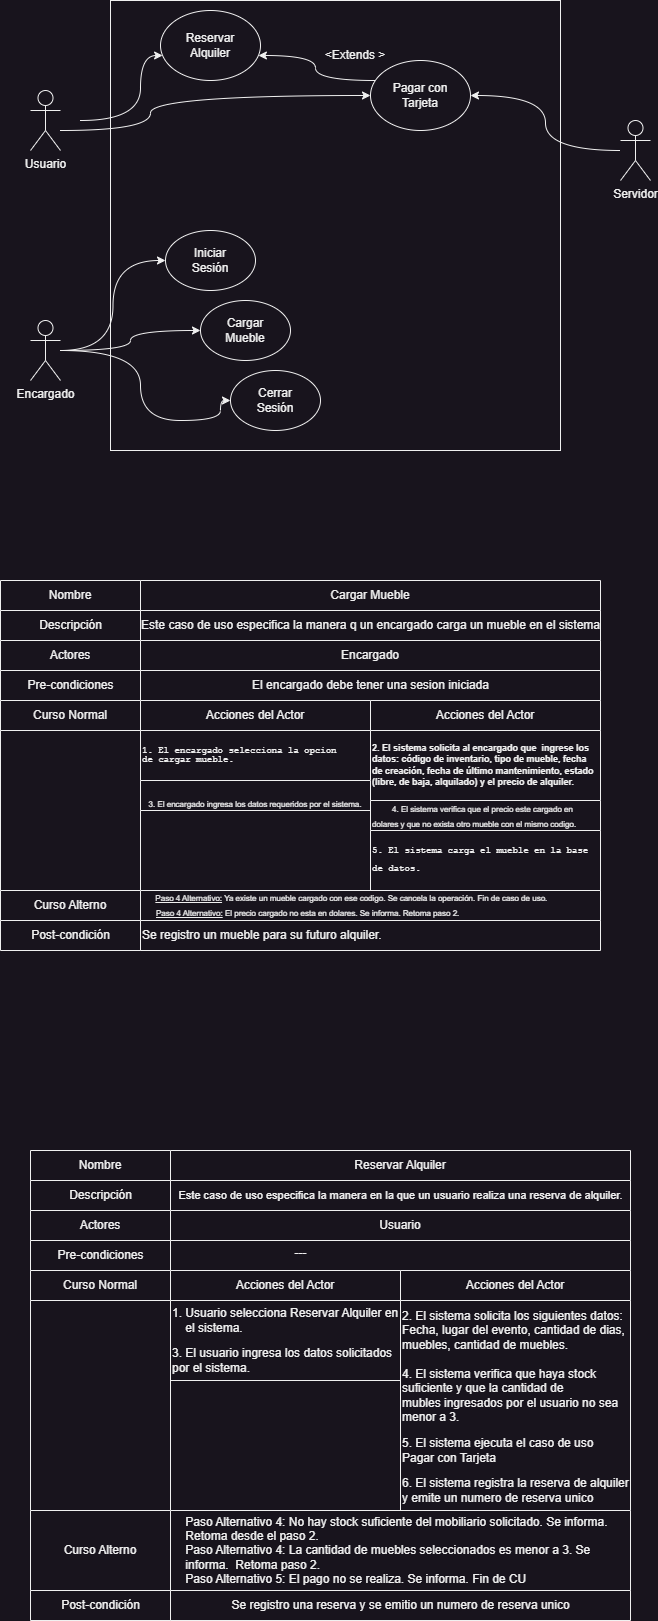

The diagram above was exported from draw.io. Its source (the exported page's mxGraphModel, read from the mxfile embedded in the PNG):
<mxGraphModel dx="880" dy="532" grid="1" gridSize="10" guides="1" tooltips="1" connect="1" arrows="1" fold="1" page="1" pageScale="1" pageWidth="827" pageHeight="1169" math="0" shadow="0">
  <root>
    <mxCell id="0" />
    <mxCell id="1" parent="0" />
    <mxCell id="GNbNOkVpoz5caxUx-VEM-6" value="" style="whiteSpace=wrap;html=1;aspect=fixed;" parent="1" vertex="1">
      <mxGeometry x="230" y="70" width="450" height="450" as="geometry" />
    </mxCell>
    <mxCell id="GNbNOkVpoz5caxUx-VEM-4" value="Usuario" style="shape=umlActor;verticalLabelPosition=bottom;verticalAlign=top;html=1;" parent="1" vertex="1">
      <mxGeometry x="150" y="160" width="30" height="60" as="geometry" />
    </mxCell>
    <mxCell id="GNbNOkVpoz5caxUx-VEM-12" style="edgeStyle=orthogonalEdgeStyle;rounded=0;orthogonalLoop=1;jettySize=auto;html=1;curved=1;entryX=0;entryY=0.5;entryDx=0;entryDy=0;" parent="1" source="GNbNOkVpoz5caxUx-VEM-5" target="GNbNOkVpoz5caxUx-VEM-20" edge="1">
      <mxGeometry relative="1" as="geometry">
        <mxPoint x="340" y="464.9999999999999" as="targetPoint" />
        <Array as="points">
          <mxPoint x="260" y="420" />
          <mxPoint x="260" y="490" />
          <mxPoint x="340" y="490" />
          <mxPoint x="340" y="470" />
        </Array>
      </mxGeometry>
    </mxCell>
    <mxCell id="GNbNOkVpoz5caxUx-VEM-18" style="edgeStyle=orthogonalEdgeStyle;rounded=0;orthogonalLoop=1;jettySize=auto;html=1;entryX=0;entryY=0.5;entryDx=0;entryDy=0;curved=1;" parent="1" source="GNbNOkVpoz5caxUx-VEM-5" target="GNbNOkVpoz5caxUx-VEM-17" edge="1">
      <mxGeometry relative="1" as="geometry" />
    </mxCell>
    <mxCell id="GNbNOkVpoz5caxUx-VEM-24" style="edgeStyle=orthogonalEdgeStyle;rounded=0;orthogonalLoop=1;jettySize=auto;html=1;entryX=0;entryY=0.5;entryDx=0;entryDy=0;curved=1;" parent="1" source="GNbNOkVpoz5caxUx-VEM-5" target="GNbNOkVpoz5caxUx-VEM-19" edge="1">
      <mxGeometry relative="1" as="geometry" />
    </mxCell>
    <mxCell id="GNbNOkVpoz5caxUx-VEM-5" value="Encargado" style="shape=umlActor;verticalLabelPosition=bottom;verticalAlign=top;html=1;" parent="1" vertex="1">
      <mxGeometry x="150" y="390" width="30" height="60" as="geometry" />
    </mxCell>
    <mxCell id="GNbNOkVpoz5caxUx-VEM-7" value="Reservar&lt;br&gt;Alquiler" style="ellipse;whiteSpace=wrap;html=1;" parent="1" vertex="1">
      <mxGeometry x="280" y="80" width="100" height="70" as="geometry" />
    </mxCell>
    <mxCell id="GNbNOkVpoz5caxUx-VEM-15" style="edgeStyle=orthogonalEdgeStyle;rounded=0;orthogonalLoop=1;jettySize=auto;html=1;curved=1;" parent="1" source="GNbNOkVpoz5caxUx-VEM-8" target="GNbNOkVpoz5caxUx-VEM-10" edge="1">
      <mxGeometry relative="1" as="geometry" />
    </mxCell>
    <mxCell id="GNbNOkVpoz5caxUx-VEM-8" value="Servidor" style="shape=umlActor;verticalLabelPosition=bottom;verticalAlign=top;html=1;" parent="1" vertex="1">
      <mxGeometry x="740" y="190" width="30" height="60" as="geometry" />
    </mxCell>
    <mxCell id="GNbNOkVpoz5caxUx-VEM-14" style="edgeStyle=orthogonalEdgeStyle;rounded=0;orthogonalLoop=1;jettySize=auto;html=1;curved=1;" parent="1" source="GNbNOkVpoz5caxUx-VEM-10" target="GNbNOkVpoz5caxUx-VEM-7" edge="1">
      <mxGeometry relative="1" as="geometry">
        <Array as="points">
          <mxPoint x="435" y="150" />
          <mxPoint x="435" y="125" />
        </Array>
      </mxGeometry>
    </mxCell>
    <mxCell id="GNbNOkVpoz5caxUx-VEM-10" value="Pagar con&lt;div&gt;Tarjeta&lt;/div&gt;" style="ellipse;whiteSpace=wrap;html=1;" parent="1" vertex="1">
      <mxGeometry x="490" y="130" width="100" height="70" as="geometry" />
    </mxCell>
    <mxCell id="GNbNOkVpoz5caxUx-VEM-11" style="edgeStyle=orthogonalEdgeStyle;rounded=0;orthogonalLoop=1;jettySize=auto;html=1;curved=1;" parent="1" target="GNbNOkVpoz5caxUx-VEM-7" edge="1">
      <mxGeometry relative="1" as="geometry">
        <mxPoint x="210" y="190" as="targetPoint" />
        <mxPoint x="200" y="190" as="sourcePoint" />
        <Array as="points">
          <mxPoint x="260" y="190" />
          <mxPoint x="260" y="125" />
        </Array>
      </mxGeometry>
    </mxCell>
    <mxCell id="GNbNOkVpoz5caxUx-VEM-16" style="edgeStyle=orthogonalEdgeStyle;rounded=0;orthogonalLoop=1;jettySize=auto;html=1;curved=1;" parent="1" source="GNbNOkVpoz5caxUx-VEM-4" target="GNbNOkVpoz5caxUx-VEM-10" edge="1">
      <mxGeometry relative="1" as="geometry">
        <Array as="points">
          <mxPoint x="270" y="200" />
          <mxPoint x="270" y="165" />
        </Array>
      </mxGeometry>
    </mxCell>
    <mxCell id="GNbNOkVpoz5caxUx-VEM-17" value="Cargar&lt;div&gt;Mueble&lt;/div&gt;" style="ellipse;whiteSpace=wrap;html=1;" parent="1" vertex="1">
      <mxGeometry x="320" y="370" width="90" height="60" as="geometry" />
    </mxCell>
    <mxCell id="GNbNOkVpoz5caxUx-VEM-19" value="Iniciar&lt;div&gt;Sesión&lt;span style=&quot;color: rgba(0, 0, 0, 0); font-family: monospace; font-size: 0px; text-align: start; text-wrap: nowrap; background-color: initial;&quot;&gt;%3CmxGraphModel%3E%3Croot%3E%3CmxCell%20id%3D%220%22%2F%3E%3CmxCell%20id%3D%221%22%20parent%3D%220%22%2F%3E%3CmxCell%20id%3D%222%22%20value%3D%22Reservar%26lt%3Bbr%26gt%3BAlquiler%22%20style%3D%22ellipse%3BwhiteSpace%3Dwrap%3Bhtml%3D1%3B%22%20vertex%3D%221%22%20parent%3D%221%22%3E%3CmxGeometry%20x%3D%22280%22%20y%3D%2290%22%20width%3D%22100%22%20height%3D%2270%22%20as%3D%22geometry%22%2F%3E%3C%2FmxCell%3E%3C%2Froot%3E%3C%2FmxGraphModel%3E&lt;/span&gt;&lt;/div&gt;" style="ellipse;whiteSpace=wrap;html=1;" parent="1" vertex="1">
      <mxGeometry x="285" y="300" width="90" height="60" as="geometry" />
    </mxCell>
    <mxCell id="GNbNOkVpoz5caxUx-VEM-20" value="Cerrar&lt;div&gt;Sesión&lt;/div&gt;" style="ellipse;whiteSpace=wrap;html=1;" parent="1" vertex="1">
      <mxGeometry x="350" y="440" width="90" height="60" as="geometry" />
    </mxCell>
    <mxCell id="GNbNOkVpoz5caxUx-VEM-25" value="&amp;lt;Extends &amp;gt;" style="text;html=1;align=center;verticalAlign=middle;whiteSpace=wrap;rounded=0;" parent="1" vertex="1">
      <mxGeometry x="440" y="110" width="70" height="30" as="geometry" />
    </mxCell>
    <mxCell id="GNbNOkVpoz5caxUx-VEM-33" value="Nombre" style="swimlane;fontStyle=0;childLayout=stackLayout;horizontal=1;startSize=30;horizontalStack=0;resizeParent=1;resizeParentMax=0;resizeLast=0;collapsible=1;marginBottom=0;whiteSpace=wrap;html=1;" parent="1" vertex="1">
      <mxGeometry x="120" y="650" width="140" height="60" as="geometry" />
    </mxCell>
    <mxCell id="GNbNOkVpoz5caxUx-VEM-39" value="Descripción" style="text;html=1;align=center;verticalAlign=middle;resizable=0;points=[];autosize=1;strokeColor=none;fillColor=none;" parent="GNbNOkVpoz5caxUx-VEM-33" vertex="1">
      <mxGeometry y="30" width="140" height="30" as="geometry" />
    </mxCell>
    <mxCell id="GNbNOkVpoz5caxUx-VEM-38" value="Cargar Mueble" style="swimlane;fontStyle=0;childLayout=stackLayout;horizontal=1;startSize=30;horizontalStack=0;resizeParent=1;resizeParentMax=0;resizeLast=0;collapsible=1;marginBottom=0;whiteSpace=wrap;html=1;" parent="1" vertex="1">
      <mxGeometry x="260" y="650" width="460" height="90" as="geometry">
        <mxRectangle x="260" y="650" width="120" height="30" as="alternateBounds" />
      </mxGeometry>
    </mxCell>
    <mxCell id="GNbNOkVpoz5caxUx-VEM-53" value="Este caso de uso especifica la manera q un encargado carga un mueble en el sistema" style="text;html=1;align=center;verticalAlign=middle;resizable=0;points=[];autosize=1;strokeColor=none;fillColor=none;" parent="GNbNOkVpoz5caxUx-VEM-38" vertex="1">
      <mxGeometry y="30" width="460" height="30" as="geometry" />
    </mxCell>
    <mxCell id="GNbNOkVpoz5caxUx-VEM-52" value="&lt;div style=&quot;text-align: start;&quot;&gt;&lt;span style=&quot;background-color: initial; font-size: 0px;&quot;&gt;&lt;font face=&quot;monospace&quot; color=&quot;rgba(0, 0, 0, 0)&quot;&gt;Esss&lt;/font&gt;&lt;/span&gt;&lt;/div&gt;" style="text;html=1;align=center;verticalAlign=middle;resizable=0;points=[];autosize=1;strokeColor=none;fillColor=none;" parent="GNbNOkVpoz5caxUx-VEM-38" vertex="1">
      <mxGeometry y="60" width="460" height="30" as="geometry" />
    </mxCell>
    <mxCell id="GNbNOkVpoz5caxUx-VEM-40" value="Actores" style="swimlane;fontStyle=0;childLayout=stackLayout;horizontal=1;startSize=30;horizontalStack=0;resizeParent=1;resizeParentMax=0;resizeLast=0;collapsible=1;marginBottom=0;whiteSpace=wrap;html=1;" parent="1" vertex="1">
      <mxGeometry x="120" y="710" width="140" height="60" as="geometry" />
    </mxCell>
    <mxCell id="GNbNOkVpoz5caxUx-VEM-41" value="Pre-condiciones" style="text;html=1;align=center;verticalAlign=middle;resizable=0;points=[];autosize=1;strokeColor=none;fillColor=none;" parent="GNbNOkVpoz5caxUx-VEM-40" vertex="1">
      <mxGeometry y="30" width="140" height="30" as="geometry" />
    </mxCell>
    <mxCell id="GNbNOkVpoz5caxUx-VEM-42" value="Encargado" style="swimlane;fontStyle=0;childLayout=stackLayout;horizontal=1;startSize=30;horizontalStack=0;resizeParent=1;resizeParentMax=0;resizeLast=0;collapsible=1;marginBottom=0;whiteSpace=wrap;html=1;" parent="1" vertex="1">
      <mxGeometry x="260" y="710" width="460" height="60" as="geometry" />
    </mxCell>
    <mxCell id="GNbNOkVpoz5caxUx-VEM-54" value="El encargado debe tener una sesion iniciada" style="text;html=1;align=center;verticalAlign=middle;resizable=0;points=[];autosize=1;strokeColor=none;fillColor=none;" parent="GNbNOkVpoz5caxUx-VEM-42" vertex="1">
      <mxGeometry y="30" width="460" height="30" as="geometry" />
    </mxCell>
    <mxCell id="GNbNOkVpoz5caxUx-VEM-43" value="Curso Normal" style="swimlane;fontStyle=0;childLayout=stackLayout;horizontal=1;startSize=30;horizontalStack=0;resizeParent=1;resizeParentMax=0;resizeLast=0;collapsible=1;marginBottom=0;whiteSpace=wrap;html=1;" parent="1" vertex="1">
      <mxGeometry x="120" y="770" width="140" height="190" as="geometry" />
    </mxCell>
    <mxCell id="GNbNOkVpoz5caxUx-VEM-45" value="Acciones del Actor" style="swimlane;fontStyle=0;childLayout=stackLayout;horizontal=1;startSize=30;horizontalStack=0;resizeParent=1;resizeParentMax=0;resizeLast=0;collapsible=1;marginBottom=0;whiteSpace=wrap;html=1;" parent="1" vertex="1">
      <mxGeometry x="260" y="770" width="230" height="80" as="geometry" />
    </mxCell>
    <mxCell id="GNbNOkVpoz5caxUx-VEM-55" value="&lt;pre style=&quot;line-height: 100%; font-size: 9px;&quot;&gt;1. El encargado selecciona la opcion&amp;nbsp;&lt;br&gt;de cargar mueble.&lt;/pre&gt;" style="text;html=1;align=left;verticalAlign=middle;resizable=0;points=[];autosize=1;strokeColor=none;fillColor=none;" parent="GNbNOkVpoz5caxUx-VEM-45" vertex="1">
      <mxGeometry y="30" width="230" height="50" as="geometry" />
    </mxCell>
    <mxCell id="GNbNOkVpoz5caxUx-VEM-46" value="Acciones del Actor" style="swimlane;fontStyle=0;childLayout=stackLayout;horizontal=1;startSize=30;horizontalStack=0;resizeParent=1;resizeParentMax=0;resizeLast=0;collapsible=1;marginBottom=0;whiteSpace=wrap;html=1;" parent="1" vertex="1">
      <mxGeometry x="490" y="770" width="230" height="100" as="geometry" />
    </mxCell>
    <mxCell id="GNbNOkVpoz5caxUx-VEM-56" value="&lt;h1 style=&quot;font-size: 9px; line-height: 60%;&quot;&gt;&lt;font style=&quot;font-size: 9px;&quot;&gt;2. El sistema solicita al encargado que&amp;nbsp;&amp;nbsp;&lt;/font&gt;&lt;font style=&quot;font-size: 9px;&quot;&gt;ingrese los&amp;nbsp;&lt;/font&gt;&lt;/h1&gt;&lt;h1 style=&quot;font-size: 9px; line-height: 60%;&quot;&gt;&lt;font style=&quot;font-size: 9px;&quot;&gt;datos: código de inventario,&amp;nbsp;&lt;/font&gt;&lt;font style=&quot;font-size: 9px;&quot;&gt;tipo de mueble, fecha&amp;nbsp;&lt;/font&gt;&lt;/h1&gt;&lt;h1 style=&quot;font-size: 9px; line-height: 60%;&quot;&gt;&lt;font style=&quot;font-size: 9px;&quot;&gt;de creación,&amp;nbsp;&lt;/font&gt;&lt;font style=&quot;font-size: 9px;&quot;&gt;fecha de último mantenimiento,&amp;nbsp;&lt;/font&gt;&lt;font style=&quot;font-size: 9px;&quot;&gt;estado&amp;nbsp;&lt;/font&gt;&lt;/h1&gt;&lt;h1 style=&quot;font-size: 9px; line-height: 60%;&quot;&gt;&lt;font style=&quot;font-size: 9px;&quot;&gt;(libre, de baja, alquilado) y&amp;nbsp;&lt;/font&gt;&lt;font style=&quot;font-size: 9px;&quot;&gt;el precio de alquiler.&lt;/font&gt;&lt;/h1&gt;" style="text;html=1;align=left;verticalAlign=middle;resizable=0;points=[];autosize=1;strokeColor=none;fillColor=none;" parent="GNbNOkVpoz5caxUx-VEM-46" vertex="1">
      <mxGeometry y="30" width="230" height="70" as="geometry" />
    </mxCell>
    <mxCell id="GNbNOkVpoz5caxUx-VEM-47" value="Curso Alterno" style="swimlane;fontStyle=0;childLayout=stackLayout;horizontal=1;startSize=30;horizontalStack=0;resizeParent=1;resizeParentMax=0;resizeLast=0;collapsible=1;marginBottom=0;whiteSpace=wrap;html=1;" parent="1" vertex="1">
      <mxGeometry x="120" y="960" width="140" height="60" as="geometry" />
    </mxCell>
    <mxCell id="GNbNOkVpoz5caxUx-VEM-48" value="Post-condición" style="text;html=1;align=center;verticalAlign=middle;resizable=0;points=[];autosize=1;strokeColor=none;fillColor=none;" parent="GNbNOkVpoz5caxUx-VEM-47" vertex="1">
      <mxGeometry y="30" width="140" height="30" as="geometry" />
    </mxCell>
    <mxCell id="GNbNOkVpoz5caxUx-VEM-49" value="&lt;pre style=&quot;&quot;&gt;&lt;span style=&quot;font-size: 8px; font-weight: normal;&quot;&gt;&lt;font face=&quot;Helvetica&quot; style=&quot;font-size: 8px;&quot;&gt;&amp;nbsp; &amp;nbsp; &amp;nbsp; &lt;u&gt;Paso 4 Alternativo:&lt;/u&gt; Ya existe un mueble cargado con ese codigo. Se cancela la operación. Fin de caso de uso.&lt;br&gt;&lt;/font&gt;&lt;/span&gt;&lt;span style=&quot;font-weight: normal;&quot;&gt;&lt;font face=&quot;BFooivng0OX3C7qqoxpq&quot; style=&quot;font-size: 8px;&quot;&gt;&amp;nbsp; &amp;nbsp; &amp;nbsp; &amp;nbsp;&lt;/font&gt;&lt;font face=&quot;Helvetica&quot; style=&quot;font-size: 8px;&quot;&gt;&lt;u&gt;Paso 4 Alternativo:&lt;/u&gt; El precio cargado no esta en dolares. Se informa. Retoma paso 2.&lt;/font&gt;&lt;/span&gt;&lt;/pre&gt;" style="swimlane;fontStyle=0;childLayout=stackLayout;horizontal=1;startSize=30;horizontalStack=0;resizeParent=1;resizeParentMax=0;resizeLast=0;collapsible=1;marginBottom=0;whiteSpace=wrap;html=1;align=left;" parent="1" vertex="1">
      <mxGeometry x="260" y="960" width="460" height="60" as="geometry" />
    </mxCell>
    <mxCell id="GNbNOkVpoz5caxUx-VEM-64" value="Se registro un mueble para su futuro alquiler." style="text;html=1;align=left;verticalAlign=middle;resizable=0;points=[];autosize=1;strokeColor=none;fillColor=none;" parent="GNbNOkVpoz5caxUx-VEM-49" vertex="1">
      <mxGeometry y="30" width="460" height="30" as="geometry" />
    </mxCell>
    <mxCell id="GNbNOkVpoz5caxUx-VEM-60" value="&lt;font style=&quot;font-size: 8px;&quot;&gt;&amp;nbsp; &amp;nbsp; &amp;nbsp; &amp;nbsp;&amp;nbsp;&lt;/font&gt;&lt;div&gt;&lt;font style=&quot;font-size: 8px;&quot;&gt;3. El encargado ingresa los datos requeridos por el sistema.&lt;/font&gt;&lt;/div&gt;" style="swimlane;fontStyle=0;childLayout=stackLayout;horizontal=1;startSize=30;horizontalStack=0;resizeParent=1;resizeParentMax=0;resizeLast=0;collapsible=1;marginBottom=0;whiteSpace=wrap;html=1;" parent="1" vertex="1">
      <mxGeometry x="260" y="850" width="230" height="30" as="geometry" />
    </mxCell>
    <mxCell id="GNbNOkVpoz5caxUx-VEM-62" value="&lt;font style=&quot;font-size: 8px;&quot;&gt;&amp;nbsp; &amp;nbsp; &amp;nbsp; &amp;nbsp; &amp;nbsp;4. El sistema verifica que el precio este cargado en dolares y que no exista otro mueble con el mismo codigo.&lt;/font&gt;" style="swimlane;fontStyle=0;childLayout=stackLayout;horizontal=1;startSize=30;horizontalStack=0;resizeParent=1;resizeParentMax=0;resizeLast=0;collapsible=1;marginBottom=0;whiteSpace=wrap;html=1;align=left;" parent="1" vertex="1">
      <mxGeometry x="490" y="870" width="230" height="90" as="geometry" />
    </mxCell>
    <mxCell id="GNbNOkVpoz5caxUx-VEM-63" value="&lt;pre style=&quot;line-height: 100%; font-size: 9px;&quot;&gt;5. El sistema carga el mueble en la base &lt;/pre&gt;&lt;pre style=&quot;line-height: 100%; font-size: 9px;&quot;&gt;de datos.&lt;/pre&gt;" style="text;html=1;align=left;verticalAlign=middle;resizable=0;points=[];autosize=1;strokeColor=none;fillColor=none;" parent="GNbNOkVpoz5caxUx-VEM-62" vertex="1">
      <mxGeometry y="30" width="230" height="60" as="geometry" />
    </mxCell>
    <mxCell id="GNbNOkVpoz5caxUx-VEM-65" value="Nombre" style="swimlane;fontStyle=0;childLayout=stackLayout;horizontal=1;startSize=30;horizontalStack=0;resizeParent=1;resizeParentMax=0;resizeLast=0;collapsible=1;marginBottom=0;whiteSpace=wrap;html=1;" parent="1" vertex="1">
      <mxGeometry x="150" y="1220" width="140" height="60" as="geometry" />
    </mxCell>
    <mxCell id="GNbNOkVpoz5caxUx-VEM-66" value="Descripción" style="text;html=1;align=center;verticalAlign=middle;resizable=0;points=[];autosize=1;strokeColor=none;fillColor=none;" parent="GNbNOkVpoz5caxUx-VEM-65" vertex="1">
      <mxGeometry y="30" width="140" height="30" as="geometry" />
    </mxCell>
    <mxCell id="GNbNOkVpoz5caxUx-VEM-67" value="Reservar Alquiler" style="swimlane;fontStyle=0;childLayout=stackLayout;horizontal=1;startSize=30;horizontalStack=0;resizeParent=1;resizeParentMax=0;resizeLast=0;collapsible=1;marginBottom=0;whiteSpace=wrap;html=1;" parent="1" vertex="1">
      <mxGeometry x="290" y="1220" width="460" height="60" as="geometry" />
    </mxCell>
    <mxCell id="GNbNOkVpoz5caxUx-VEM-77" value="&lt;font style=&quot;font-size: 11px;&quot;&gt;Este caso de uso especifica la manera en la que un usuario realiza una reserva de alquiler.&lt;/font&gt;" style="text;html=1;align=center;verticalAlign=middle;resizable=0;points=[];autosize=1;strokeColor=none;fillColor=none;" parent="GNbNOkVpoz5caxUx-VEM-67" vertex="1">
      <mxGeometry y="30" width="460" height="30" as="geometry" />
    </mxCell>
    <mxCell id="GNbNOkVpoz5caxUx-VEM-68" value="Actores" style="swimlane;fontStyle=0;childLayout=stackLayout;horizontal=1;startSize=30;horizontalStack=0;resizeParent=1;resizeParentMax=0;resizeLast=0;collapsible=1;marginBottom=0;whiteSpace=wrap;html=1;" parent="1" vertex="1">
      <mxGeometry x="150" y="1280" width="140" height="60" as="geometry" />
    </mxCell>
    <mxCell id="GNbNOkVpoz5caxUx-VEM-69" value="Pre-condiciones" style="text;html=1;align=center;verticalAlign=middle;resizable=0;points=[];autosize=1;strokeColor=none;fillColor=none;" parent="GNbNOkVpoz5caxUx-VEM-68" vertex="1">
      <mxGeometry y="30" width="140" height="30" as="geometry" />
    </mxCell>
    <mxCell id="GNbNOkVpoz5caxUx-VEM-70" value="Usuario" style="swimlane;fontStyle=0;childLayout=stackLayout;horizontal=1;startSize=30;horizontalStack=0;resizeParent=1;resizeParentMax=0;resizeLast=0;collapsible=1;marginBottom=0;whiteSpace=wrap;html=1;" parent="1" vertex="1">
      <mxGeometry x="290" y="1280" width="460" height="60" as="geometry" />
    </mxCell>
    <mxCell id="GNbNOkVpoz5caxUx-VEM-71" value="Curso Normal" style="swimlane;fontStyle=0;childLayout=stackLayout;horizontal=1;startSize=30;horizontalStack=0;resizeParent=1;resizeParentMax=0;resizeLast=0;collapsible=1;marginBottom=0;whiteSpace=wrap;html=1;" parent="1" vertex="1">
      <mxGeometry x="150" y="1340" width="140" height="240" as="geometry" />
    </mxCell>
    <mxCell id="GNbNOkVpoz5caxUx-VEM-72" value="Acciones del Actor" style="swimlane;fontStyle=0;childLayout=stackLayout;horizontal=1;startSize=30;horizontalStack=0;resizeParent=1;resizeParentMax=0;resizeLast=0;collapsible=1;marginBottom=0;whiteSpace=wrap;html=1;" parent="1" vertex="1">
      <mxGeometry x="290" y="1340" width="230" height="110" as="geometry" />
    </mxCell>
    <mxCell id="GNbNOkVpoz5caxUx-VEM-79" value="1. Usuario selecciona Reservar Alquiler en&amp;nbsp;&lt;div&gt;&amp;nbsp; &amp;nbsp; el sistema.&lt;/div&gt;" style="text;html=1;align=left;verticalAlign=middle;resizable=0;points=[];autosize=1;strokeColor=none;fillColor=none;" parent="GNbNOkVpoz5caxUx-VEM-72" vertex="1">
      <mxGeometry y="30" width="230" height="40" as="geometry" />
    </mxCell>
    <mxCell id="GNbNOkVpoz5caxUx-VEM-82" value="3. El usuario ingresa los datos solicitados&lt;div&gt;por el sistema.&lt;/div&gt;" style="text;html=1;align=left;verticalAlign=middle;resizable=0;points=[];autosize=1;strokeColor=none;fillColor=none;" parent="GNbNOkVpoz5caxUx-VEM-72" vertex="1">
      <mxGeometry y="70" width="230" height="40" as="geometry" />
    </mxCell>
    <mxCell id="GNbNOkVpoz5caxUx-VEM-73" value="Acciones del Actor" style="swimlane;fontStyle=0;childLayout=stackLayout;horizontal=1;startSize=30;horizontalStack=0;resizeParent=1;resizeParentMax=0;resizeLast=0;collapsible=1;marginBottom=0;whiteSpace=wrap;html=1;" parent="1" vertex="1">
      <mxGeometry x="520" y="1340" width="230" height="240" as="geometry" />
    </mxCell>
    <mxCell id="GNbNOkVpoz5caxUx-VEM-80" value="2. El sistema solicita los siguientes datos:&amp;nbsp;&lt;div&gt;Fecha, lugar del evento, cantidad de dias,&lt;/div&gt;&lt;div&gt;muebles, cantidad de muebles.&lt;/div&gt;" style="text;html=1;align=left;verticalAlign=middle;resizable=0;points=[];autosize=1;strokeColor=none;fillColor=none;" parent="GNbNOkVpoz5caxUx-VEM-73" vertex="1">
      <mxGeometry y="30" width="230" height="60" as="geometry" />
    </mxCell>
    <mxCell id="GNbNOkVpoz5caxUx-VEM-83" value="4. El sistema verifica que haya stock&lt;div&gt;suficiente y que la cantidad de&amp;nbsp;&lt;div&gt;mubles ingresados por el usuario no sea&lt;/div&gt;&lt;/div&gt;&lt;div&gt;menor a 3.&lt;/div&gt;" style="text;html=1;align=left;verticalAlign=middle;resizable=0;points=[];autosize=1;strokeColor=none;fillColor=none;" parent="GNbNOkVpoz5caxUx-VEM-73" vertex="1">
      <mxGeometry y="90" width="230" height="70" as="geometry" />
    </mxCell>
    <mxCell id="GNbNOkVpoz5caxUx-VEM-84" value="5. El sistema ejecuta el caso de uso&amp;nbsp;&lt;div&gt;Pagar con Tarjeta&lt;/div&gt;" style="text;html=1;align=left;verticalAlign=middle;resizable=0;points=[];autosize=1;strokeColor=none;fillColor=none;" parent="GNbNOkVpoz5caxUx-VEM-73" vertex="1">
      <mxGeometry y="160" width="230" height="40" as="geometry" />
    </mxCell>
    <mxCell id="GNbNOkVpoz5caxUx-VEM-85" value="6. El sistema registra la reserva de alquiler&amp;nbsp;&lt;br&gt;y emite un numero de reserva unico" style="text;html=1;align=left;verticalAlign=middle;resizable=0;points=[];autosize=1;strokeColor=none;fillColor=none;" parent="GNbNOkVpoz5caxUx-VEM-73" vertex="1">
      <mxGeometry y="200" width="230" height="40" as="geometry" />
    </mxCell>
    <mxCell id="GNbNOkVpoz5caxUx-VEM-74" value="Curso Alterno" style="swimlane;fontStyle=0;childLayout=stackLayout;horizontal=1;startSize=80;horizontalStack=0;resizeParent=1;resizeParentMax=0;resizeLast=0;collapsible=1;marginBottom=0;whiteSpace=wrap;html=1;" parent="1" vertex="1">
      <mxGeometry x="150" y="1580" width="140" height="110" as="geometry" />
    </mxCell>
    <mxCell id="GNbNOkVpoz5caxUx-VEM-75" value="Post-condición" style="text;html=1;align=center;verticalAlign=middle;resizable=0;points=[];autosize=1;strokeColor=none;fillColor=none;" parent="GNbNOkVpoz5caxUx-VEM-74" vertex="1">
      <mxGeometry y="80" width="140" height="30" as="geometry" />
    </mxCell>
    <mxCell id="GNbNOkVpoz5caxUx-VEM-76" value="&amp;nbsp; &amp;nbsp; Paso Alternativo 4: No hay stock suficiente del mobiliario solicitado. Se informa.&amp;nbsp;&lt;div&gt;&amp;nbsp; &amp;nbsp; Retoma desde el paso 2.&lt;/div&gt;&lt;div&gt;&amp;nbsp; &amp;nbsp; Paso Alternativo 4: La cantidad de muebles seleccionados es menor a 3. Se&amp;nbsp; &amp;nbsp; &amp;nbsp; &amp;nbsp; &amp;nbsp; &amp;nbsp; &amp;nbsp; &amp;nbsp; informa.&amp;nbsp; Retoma paso 2.&lt;/div&gt;&lt;div&gt;&amp;nbsp; &amp;nbsp; Paso Alternativo 5: El pago no se realiza. Se informa. Fin de CU&lt;/div&gt;" style="swimlane;fontStyle=0;childLayout=stackLayout;horizontal=1;startSize=80;horizontalStack=0;resizeParent=1;resizeParentMax=0;resizeLast=0;collapsible=1;marginBottom=0;whiteSpace=wrap;html=1;align=left;" parent="1" vertex="1">
      <mxGeometry x="290" y="1580" width="460" height="110" as="geometry" />
    </mxCell>
    <mxCell id="GNbNOkVpoz5caxUx-VEM-87" value="Se registro una reserva y se emitio un numero de reserva unico" style="text;html=1;align=center;verticalAlign=middle;resizable=0;points=[];autosize=1;strokeColor=none;fillColor=none;" parent="GNbNOkVpoz5caxUx-VEM-76" vertex="1">
      <mxGeometry y="80" width="460" height="30" as="geometry" />
    </mxCell>
    <mxCell id="GNbNOkVpoz5caxUx-VEM-78" value="---" style="text;html=1;align=center;verticalAlign=middle;resizable=0;points=[];autosize=1;strokeColor=none;fillColor=none;" parent="1" vertex="1">
      <mxGeometry x="400" y="1308" width="40" height="30" as="geometry" />
    </mxCell>
  </root>
</mxGraphModel>